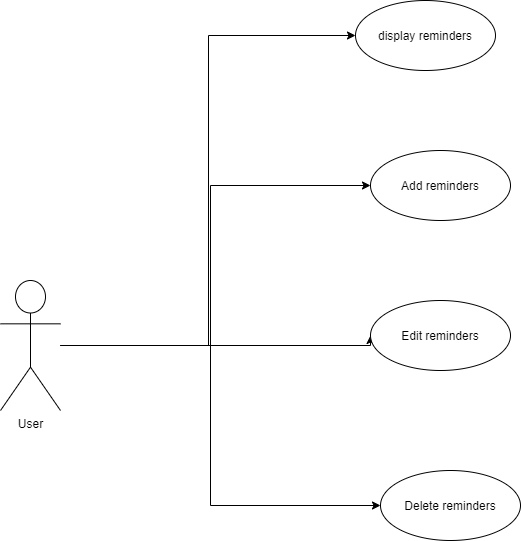

The diagram above was exported from draw.io. Its source (the exported page's mxGraphModel, read from the mxfile embedded in the PNG):
<mxGraphModel dx="1422" dy="834" grid="1" gridSize="10" guides="1" tooltips="1" connect="1" arrows="1" fold="1" page="1" pageScale="1" pageWidth="850" pageHeight="1100" math="0" shadow="0">
  <root>
    <mxCell id="0" />
    <mxCell id="1" parent="0" />
    <mxCell id="gMPup44i2Qw7KrIUREEP-10" style="edgeStyle=orthogonalEdgeStyle;rounded=0;orthogonalLoop=1;jettySize=auto;html=1;entryX=0;entryY=0.5;entryDx=0;entryDy=0;" parent="1" source="gMPup44i2Qw7KrIUREEP-2" target="gMPup44i2Qw7KrIUREEP-5" edge="1">
      <mxGeometry relative="1" as="geometry">
        <Array as="points">
          <mxPoint x="278" y="405" />
          <mxPoint x="278" y="95" />
        </Array>
      </mxGeometry>
    </mxCell>
    <mxCell id="gMPup44i2Qw7KrIUREEP-11" style="edgeStyle=orthogonalEdgeStyle;rounded=0;orthogonalLoop=1;jettySize=auto;html=1;entryX=0;entryY=0.5;entryDx=0;entryDy=0;" parent="1" source="gMPup44i2Qw7KrIUREEP-2" target="gMPup44i2Qw7KrIUREEP-6" edge="1">
      <mxGeometry relative="1" as="geometry">
        <Array as="points">
          <mxPoint x="280" y="405" />
          <mxPoint x="280" y="245" />
        </Array>
      </mxGeometry>
    </mxCell>
    <mxCell id="gMPup44i2Qw7KrIUREEP-12" style="edgeStyle=orthogonalEdgeStyle;rounded=0;orthogonalLoop=1;jettySize=auto;html=1;entryX=0;entryY=0.5;entryDx=0;entryDy=0;" parent="1" source="gMPup44i2Qw7KrIUREEP-2" target="gMPup44i2Qw7KrIUREEP-7" edge="1">
      <mxGeometry relative="1" as="geometry">
        <Array as="points">
          <mxPoint x="440" y="405" />
        </Array>
      </mxGeometry>
    </mxCell>
    <mxCell id="gMPup44i2Qw7KrIUREEP-13" style="edgeStyle=orthogonalEdgeStyle;rounded=0;orthogonalLoop=1;jettySize=auto;html=1;entryX=0;entryY=0.5;entryDx=0;entryDy=0;" parent="1" source="gMPup44i2Qw7KrIUREEP-2" target="gMPup44i2Qw7KrIUREEP-8" edge="1">
      <mxGeometry relative="1" as="geometry">
        <Array as="points">
          <mxPoint x="280" y="405" />
          <mxPoint x="280" y="565" />
        </Array>
      </mxGeometry>
    </mxCell>
    <mxCell id="gMPup44i2Qw7KrIUREEP-2" value="User" style="shape=umlActor;verticalLabelPosition=bottom;verticalAlign=top;html=1;" parent="1" vertex="1">
      <mxGeometry x="70" y="340" width="60" height="130" as="geometry" />
    </mxCell>
    <mxCell id="gMPup44i2Qw7KrIUREEP-5" value="display reminders" style="ellipse;whiteSpace=wrap;html=1;" parent="1" vertex="1">
      <mxGeometry x="425" y="60" width="140" height="70" as="geometry" />
    </mxCell>
    <mxCell id="gMPup44i2Qw7KrIUREEP-6" value="Add reminders" style="ellipse;whiteSpace=wrap;html=1;" parent="1" vertex="1">
      <mxGeometry x="440" y="210" width="140" height="70" as="geometry" />
    </mxCell>
    <mxCell id="gMPup44i2Qw7KrIUREEP-7" value="Edit reminders" style="ellipse;whiteSpace=wrap;html=1;" parent="1" vertex="1">
      <mxGeometry x="440" y="360" width="140" height="70" as="geometry" />
    </mxCell>
    <mxCell id="gMPup44i2Qw7KrIUREEP-8" value="Delete reminders" style="ellipse;whiteSpace=wrap;html=1;" parent="1" vertex="1">
      <mxGeometry x="450" y="530" width="140" height="70" as="geometry" />
    </mxCell>
  </root>
</mxGraphModel>